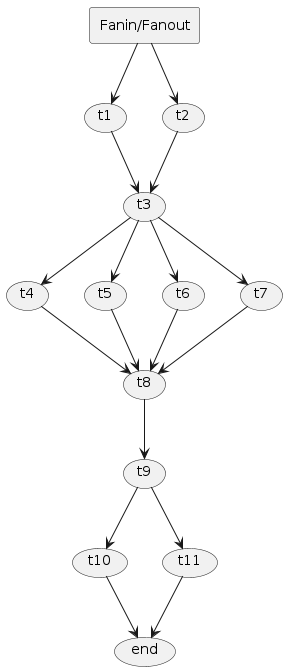

The diagram above was rendered by PlantUML. Its source (embedded in the PNG):
@startuml
rectangle "Fanin/Fanout" as 1
usecase "t1" as 2
usecase "t3" as 4
usecase "t4" as 5
usecase "t8" as 9
usecase "t9" as 10
usecase "t10" as 11
usecase "end" as 13
usecase "t11" as 12
usecase "t5" as 6
usecase "t6" as 7
usecase "t7" as 8
usecase "t2" as 3

1 --> 2
2 --> 4
4 --> 5
5 --> 9
9 --> 10
10 --> 11
11 --> 13
10 --> 12
12 --> 13
4 --> 6
6 --> 9
4 --> 7
7 --> 9
4 --> 8
8 --> 9
1 --> 3
3 --> 4

@enduml